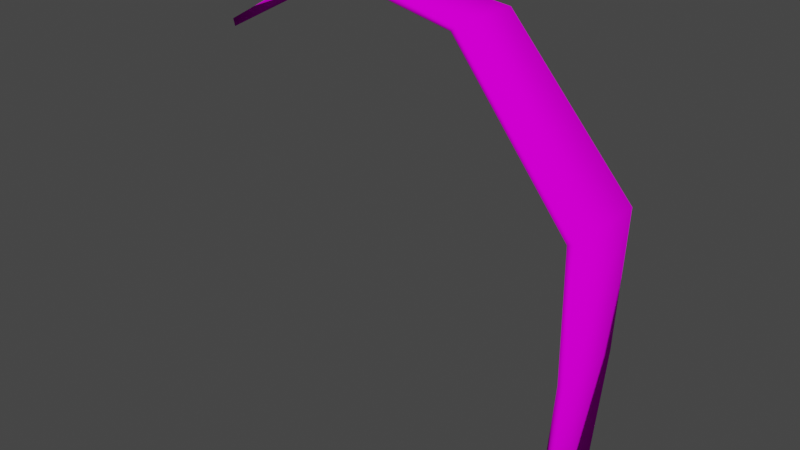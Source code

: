 # Source: GrassBlade_Curve.blend  (saved by Blender 3.2.14; exported with 4.5.12 LTS)
import bpy
from mathutils import Matrix  # noqa: F401  (used for matrix-valued properties, if any)

bpy.ops.wm.read_factory_settings(use_empty=True)
scene = bpy.context.scene
scene.name = 'Scene'

# ---- collections
col_collection = bpy.data.collections.new('Collection'); scene.collection.children.link(col_collection)

# ---- images (referenced by path relative to the original .blend; pixels are not part of the script)
import os
ASSET_DIR = os.environ.get("B2B_ASSET_DIR", "")  # directory of the original .blend (textures are referenced by path, not embedded)
HERE = os.path.dirname(os.path.abspath(__file__))  # packed textures are extracted next to this script under _unpacked/

def load_image(name, relpath, width, height, colorspace="sRGB"):
    """Load a texture the original file referenced (path relative to the .blend, or extracted next to this script)."""
    p = next((c for c in (os.path.join(HERE, relpath), os.path.join(ASSET_DIR, relpath)) if relpath and os.path.exists(c)), "")
    if p:
        img = bpy.data.images.load(p, check_existing=True)
        img.name = name
    else:  # same state as the original file: an image datablock whose file is absent (Cycles renders it pink)
        img = bpy.data.images.new(name, width, height)
        img.source = "FILE"
        img.filepath = "//" + (relpath or name)
    img.colorspace_settings.name = colorspace
    return img
img_colorsheet_v2_png = load_image('ColorSheet_V2.png', 'Textures/ColorSheet_V2.png', 1024, 1024, 'sRGB')

# ---- materials (node trees are filled in below, after node groups)
mat_basematerial = bpy.data.materials.new('BaseMaterial')
mat_basematerial.use_transparent_shadow = False

# ---- material node trees
mat_basematerial.use_nodes = True; mat_basematerial.node_tree.nodes.clear()
_N = mat_basematerial.node_tree.nodes; _L = mat_basematerial.node_tree.links
n0 = _N.new('ShaderNodeOutputMaterial'); n0.name = 'Material Output'; n0.location = (300, 300)
n1 = _N.new('ShaderNodeBsdfDiffuse'); n1.name = 'Diffuse BSDF'; n1.location = (10, 300)
n1.inputs[1].default_value = 0.5
n2 = _N.new('ShaderNodeTexImage'); n2.name = 'Image Texture'; n2.location = (-280, 260)
n2.image = img_colorsheet_v2_png
_L.new(n1.outputs[0], n0.inputs[0])
_L.new(n2.outputs[0], n1.inputs[0])
n0.is_active_output = True

# ---- world
world_world = bpy.data.worlds.new('World'); scene.world = world_world
world_world.use_nodes = True; world_world.node_tree.nodes.clear()
_N = world_world.node_tree.nodes; _L = world_world.node_tree.links
n0 = _N.new('ShaderNodeOutputWorld'); n0.name = 'World Output'; n0.location = (300, 300)
n1 = _N.new('ShaderNodeBackground'); n1.name = 'Background'; n1.location = (10, 300)
n1.inputs[0].default_value = (0.05088, 0.05088, 0.05088, 1.0)
_L.new(n1.outputs[0], n0.inputs[0])
n0.is_active_output = True
world_world.color = (0.05088, 0.05088, 0.05088)
world_world.use_sun_shadow = False
world_world.sun_shadow_jitter_overblur = 0.0

# ---- meshes
me_cube_001 = bpy.data.meshes.new('Cube.001')
me_cube_001.from_pydata([(1.317, -0.7761, -1.0), (1.644, -0.8301, 2.726), (1.317, 0.7761, -1.0), (1.644, 0.8301, 2.726), (1.493, -0.7761, -1.0), (1.817, -0.8301, 2.727), (1.493, 0.7761, -1.0), (1.817, 0.8301, 2.727), (1.71, -1.0, 5.839), (1.71, 1.0, 5.839), (1.881, 1.0, 5.88), (1.881, -1.0, 5.88), (-1.062, -0.8478, 9.128), (-1.062, 0.8478, 9.128), (-0.9491, 0.8478, 9.232), (-0.9491, -0.8478, 9.232), (-3.504, -0.5496, 9.471), (-3.504, 0.5496, 9.471), (-3.541, 0.5496, 9.643), (-3.541, -0.5496, 9.643), (-5.296, -0.3398, 9.046), (-5.296, 0.3398, 9.046), (-5.343, 0.3398, 9.215), (-5.343, -0.3398, 9.215), (-7.711, 1.431e-06, 7.728), (-7.758, 1.431e-06, 7.898)], [], [(0, 1, 3, 2), (2, 3, 7, 6), (6, 7, 5, 4), (4, 5, 1, 0), (2, 6, 4, 0), (7, 3, 9, 10), (11, 10, 14, 15), (5, 7, 10, 11), (3, 1, 8, 9), (1, 5, 11, 8), (12, 15, 19, 16), (9, 8, 12, 13), (8, 11, 15, 12), (10, 9, 13, 14), (19, 18, 22, 23), (14, 13, 17, 18), (15, 14, 18, 19), (13, 12, 16, 17), (23, 22, 25), (17, 16, 20, 21), (16, 19, 23, 20), (18, 17, 21, 22), (21, 20, 24), (20, 23, 25, 24), (22, 21, 24, 25)])
me_cube_001.polygons.foreach_set('use_smooth', [True] * 25)
_uv = me_cube_001.uv_layers.new(name='UVMap')
_uv.uv.foreach_set('vector', [0.01424, 0.9521, 0.01424, 0.9521, 0.01424, 0.9521, 0.01424, 0.9521, 0.01424, 0.9521, 0.01424, 0.9521, 0.01424, 0.9521, 0.01424, 0.9521, 0.01424, 0.9521, 0.01424, 0.9521, 0.01424, 0.9521, 0.01424, 0.9521, 0.01424, 0.9521, 0.01424, 0.9521, 0.01424, 0.9521, 0.01424, 0.9521, 0.01424, 0.9521, 0.01424, 0.9521, 0.01424, 0.9521, 0.01424, 0.9521, 0.01424, 0.9521, 0.01424, 0.9521, 0.01424, 0.9521, 0.01424, 0.9521, 0.01424, 0.9521, 0.01424, 0.9521, 0.01424, 0.9521, 0.01424, 0.9521, 0.01424, 0.9521, 0.01424, 0.9521, 0.01424, 0.9521, 0.01424, 0.9521, 0.01424, 0.9521, 0.01424, 0.9521, 0.01424, 0.9521, 0.01424, 0.9521, 0.01424, 0.9521, 0.01424, 0.9521, 0.01424, 0.9521, 0.01424, 0.9521, 0.01424, 0.9521, 0.01424, 0.9521, 0.01424, 0.9521, 0.01424, 0.9521, 0.01424, 0.9521, 0.01424, 0.9521, 0.01424, 0.9521, 0.01424, 0.9521, 0.01424, 0.9521, 0.01424, 0.9521, 0.01424, 0.9521, 0.01424, 0.9521, 0.01424, 0.9521, 0.01424, 0.9521, 0.01424, 0.9521, 0.01424, 0.9521, 0.01424, 0.9521, 0.01424, 0.9521, 0.01424, 0.9521, 0.01424, 0.9521, 0.01424, 0.9521, 0.01424, 0.9521, 0.01424, 0.9521, 0.01424, 0.9521, 0.01424, 0.9521, 0.01424, 0.9521, 0.01424, 0.9521, 0.01424, 0.9521, 0.01424, 0.9521, 0.01424, 0.9521, 0.01424, 0.9521, 0.01424, 0.9521, 0.01424, 0.9521, 0.01424, 0.9521, 0.01424, 0.9521, 0.01424, 0.9521, 0.01424, 0.9521, 0.01424, 0.9521, 0.01424, 0.9521, 0.01424, 0.9521, 0.01424, 0.9521, 0.01424, 0.9521, 0.01424, 0.9521, 0.01424, 0.9521, 0.01424, 0.9521, 0.01424, 0.9521, 0.01424, 0.9521, 0.01424, 0.9521, 0.01424, 0.9521, 0.01424, 0.9521, 0.01424, 0.9521, 0.01424, 0.9521, 0.01424, 0.9521, 0.01424, 0.9521, 0.01424, 0.9521, 0.01424, 0.9521, 0.01424, 0.9521, 0.01424, 0.9521])
me_cube_001.materials.append(mat_basematerial)
me_cube_001.update()

# ---- objects
ob_grassblade_curve = bpy.data.objects.new('GrassBlade_Curve', me_cube_001)

# ---- transforms, parenting, visibility, modifiers, constraints
ob_grassblade_curve.location = (0.0, 0.0, 0.0)

# ---- collection membership
col_collection.objects.link(ob_grassblade_curve)

# ---- scene / render settings (as saved in the file)
scene.frame_start = 1; scene.frame_end = 250; scene.frame_set(1)
scene.render.engine = 'BLENDER_EEVEE_NEXT'
scene.cycles.sampling_pattern = 'TABULATED_SOBOL'
scene.cycles.use_light_tree = False
scene.view_settings.view_transform = 'Filmic'
bpy.context.view_layer.update()

# ---- added for rendering (the .blend has no active camera and no usable light): camera, sun
cam_auto = bpy.data.cameras.new('AutoCamera')
cam_auto.lens = 50.0
cam_auto.sensor_width = 36.0
cam_auto.clip_end = 1000.0
ob_auto_camera = bpy.data.objects.new('AutoCamera', cam_auto)
scene.collection.objects.link(ob_auto_camera)
ob_auto_camera.location = (10.4755, -16.0969, 15.053)
ob_auto_camera.rotation_euler = (1.09748, -7.21219e-08, 0.694738)
scene.camera = ob_auto_camera
light_auto_sun = bpy.data.lights.new('AutoSun', 'SUN')
light_auto_sun.energy = 3.0
light_auto_sun.angle = 0.0523599
ob_auto_sun = bpy.data.objects.new('AutoSun', light_auto_sun)
scene.collection.objects.link(ob_auto_sun)
ob_auto_sun.rotation_euler = (0.872665, 0.174533, 0.523599)
bpy.context.view_layer.update()
